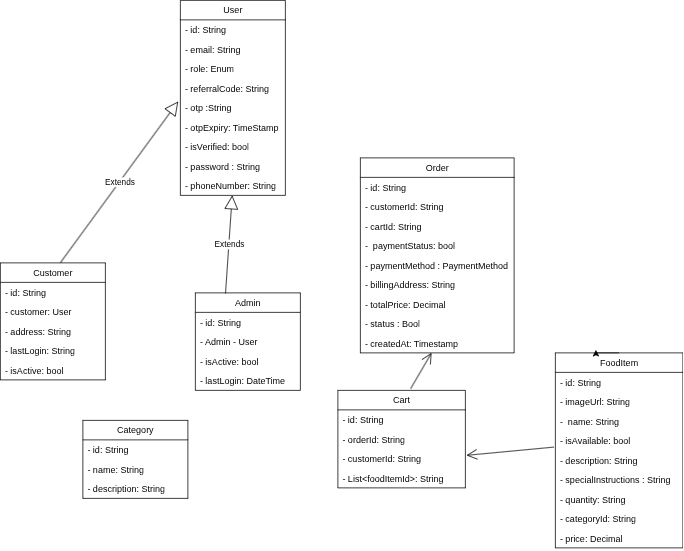

The diagram above was exported from draw.io. Its source (the exported page's mxGraphModel, read from the mxfile embedded in the PNG):
<mxGraphModel dx="2751" dy="2224" grid="1" gridSize="10" guides="1" tooltips="1" connect="1" arrows="1" fold="1" page="1" pageScale="1" pageWidth="850" pageHeight="1100" math="0" shadow="0">
  <root>
    <mxCell id="0" />
    <mxCell id="1" parent="0" />
    <mxCell id="lMxk179iuZsaPadwvuQO-1" value="Admin" style="swimlane;fontStyle=0;childLayout=stackLayout;horizontal=1;startSize=26;fillColor=none;horizontalStack=0;resizeParent=1;resizeParentMax=0;resizeLast=0;collapsible=1;marginBottom=0;whiteSpace=wrap;html=1;" parent="1" vertex="1">
      <mxGeometry x="150" y="300" width="140" height="130" as="geometry" />
    </mxCell>
    <mxCell id="lMxk179iuZsaPadwvuQO-2" value="- id: String" style="text;strokeColor=none;fillColor=none;align=left;verticalAlign=top;spacingLeft=4;spacingRight=4;overflow=hidden;rotatable=0;points=[[0,0.5],[1,0.5]];portConstraint=eastwest;whiteSpace=wrap;html=1;" parent="lMxk179iuZsaPadwvuQO-1" vertex="1">
      <mxGeometry y="26" width="140" height="26" as="geometry" />
    </mxCell>
    <mxCell id="P0Mz_pXRyQ5a7tOO-4u--1" value="- Admin - User" style="text;strokeColor=none;fillColor=none;align=left;verticalAlign=top;spacingLeft=4;spacingRight=4;overflow=hidden;rotatable=0;points=[[0,0.5],[1,0.5]];portConstraint=eastwest;whiteSpace=wrap;html=1;" parent="lMxk179iuZsaPadwvuQO-1" vertex="1">
      <mxGeometry y="52" width="140" height="26" as="geometry" />
    </mxCell>
    <mxCell id="lMxk179iuZsaPadwvuQO-5" value="- isActive: bool" style="text;strokeColor=none;fillColor=none;align=left;verticalAlign=top;spacingLeft=4;spacingRight=4;overflow=hidden;rotatable=0;points=[[0,0.5],[1,0.5]];portConstraint=eastwest;whiteSpace=wrap;html=1;" parent="lMxk179iuZsaPadwvuQO-1" vertex="1">
      <mxGeometry y="78" width="140" height="26" as="geometry" />
    </mxCell>
    <mxCell id="lMxk179iuZsaPadwvuQO-6" value="- lastLogin: DateTime" style="text;strokeColor=none;fillColor=none;align=left;verticalAlign=top;spacingLeft=4;spacingRight=4;overflow=hidden;rotatable=0;points=[[0,0.5],[1,0.5]];portConstraint=eastwest;whiteSpace=wrap;html=1;" parent="lMxk179iuZsaPadwvuQO-1" vertex="1">
      <mxGeometry y="104" width="140" height="26" as="geometry" />
    </mxCell>
    <mxCell id="lMxk179iuZsaPadwvuQO-8" value="&lt;div&gt;Customer&lt;/div&gt;" style="swimlane;fontStyle=0;childLayout=stackLayout;horizontal=1;startSize=26;fillColor=none;horizontalStack=0;resizeParent=1;resizeParentMax=0;resizeLast=0;collapsible=1;marginBottom=0;whiteSpace=wrap;html=1;" parent="1" vertex="1">
      <mxGeometry x="-110" y="260" width="140" height="156" as="geometry" />
    </mxCell>
    <mxCell id="lMxk179iuZsaPadwvuQO-9" value="- id: String" style="text;strokeColor=none;fillColor=none;align=left;verticalAlign=top;spacingLeft=4;spacingRight=4;overflow=hidden;rotatable=0;points=[[0,0.5],[1,0.5]];portConstraint=eastwest;whiteSpace=wrap;html=1;" parent="lMxk179iuZsaPadwvuQO-8" vertex="1">
      <mxGeometry y="26" width="140" height="26" as="geometry" />
    </mxCell>
    <mxCell id="lMxk179iuZsaPadwvuQO-43" value="- customer: User" style="text;strokeColor=none;fillColor=none;align=left;verticalAlign=top;spacingLeft=4;spacingRight=4;overflow=hidden;rotatable=0;points=[[0,0.5],[1,0.5]];portConstraint=eastwest;whiteSpace=wrap;html=1;" parent="lMxk179iuZsaPadwvuQO-8" vertex="1">
      <mxGeometry y="52" width="140" height="26" as="geometry" />
    </mxCell>
    <mxCell id="lMxk179iuZsaPadwvuQO-12" value="- address: String" style="text;strokeColor=none;fillColor=none;align=left;verticalAlign=top;spacingLeft=4;spacingRight=4;overflow=hidden;rotatable=0;points=[[0,0.5],[1,0.5]];portConstraint=eastwest;whiteSpace=wrap;html=1;" parent="lMxk179iuZsaPadwvuQO-8" vertex="1">
      <mxGeometry y="78" width="140" height="26" as="geometry" />
    </mxCell>
    <mxCell id="lMxk179iuZsaPadwvuQO-49" value="- lastLogin: String" style="text;strokeColor=none;fillColor=none;align=left;verticalAlign=top;spacingLeft=4;spacingRight=4;overflow=hidden;rotatable=0;points=[[0,0.5],[1,0.5]];portConstraint=eastwest;whiteSpace=wrap;html=1;" parent="lMxk179iuZsaPadwvuQO-8" vertex="1">
      <mxGeometry y="104" width="140" height="26" as="geometry" />
    </mxCell>
    <mxCell id="lMxk179iuZsaPadwvuQO-50" value="- isActive: bool" style="text;strokeColor=none;fillColor=none;align=left;verticalAlign=top;spacingLeft=4;spacingRight=4;overflow=hidden;rotatable=0;points=[[0,0.5],[1,0.5]];portConstraint=eastwest;whiteSpace=wrap;html=1;" parent="lMxk179iuZsaPadwvuQO-8" vertex="1">
      <mxGeometry y="130" width="140" height="26" as="geometry" />
    </mxCell>
    <mxCell id="lMxk179iuZsaPadwvuQO-17" value="User" style="swimlane;fontStyle=0;childLayout=stackLayout;horizontal=1;startSize=26;fillColor=none;horizontalStack=0;resizeParent=1;resizeParentMax=0;resizeLast=0;collapsible=1;marginBottom=0;whiteSpace=wrap;html=1;" parent="1" vertex="1">
      <mxGeometry x="130" y="-90" width="140" height="260" as="geometry" />
    </mxCell>
    <mxCell id="lMxk179iuZsaPadwvuQO-18" value="- id: String" style="text;strokeColor=none;fillColor=none;align=left;verticalAlign=top;spacingLeft=4;spacingRight=4;overflow=hidden;rotatable=0;points=[[0,0.5],[1,0.5]];portConstraint=eastwest;whiteSpace=wrap;html=1;" parent="lMxk179iuZsaPadwvuQO-17" vertex="1">
      <mxGeometry y="26" width="140" height="26" as="geometry" />
    </mxCell>
    <mxCell id="lMxk179iuZsaPadwvuQO-19" value="- email: String" style="text;strokeColor=none;fillColor=none;align=left;verticalAlign=top;spacingLeft=4;spacingRight=4;overflow=hidden;rotatable=0;points=[[0,0.5],[1,0.5]];portConstraint=eastwest;whiteSpace=wrap;html=1;" parent="lMxk179iuZsaPadwvuQO-17" vertex="1">
      <mxGeometry y="52" width="140" height="26" as="geometry" />
    </mxCell>
    <mxCell id="lMxk179iuZsaPadwvuQO-21" value="- role: Enum" style="text;strokeColor=none;fillColor=none;align=left;verticalAlign=top;spacingLeft=4;spacingRight=4;overflow=hidden;rotatable=0;points=[[0,0.5],[1,0.5]];portConstraint=eastwest;whiteSpace=wrap;html=1;" parent="lMxk179iuZsaPadwvuQO-17" vertex="1">
      <mxGeometry y="78" width="140" height="26" as="geometry" />
    </mxCell>
    <mxCell id="lMxk179iuZsaPadwvuQO-22" value="- referralCode: String" style="text;strokeColor=none;fillColor=none;align=left;verticalAlign=top;spacingLeft=4;spacingRight=4;overflow=hidden;rotatable=0;points=[[0,0.5],[1,0.5]];portConstraint=eastwest;whiteSpace=wrap;html=1;" parent="lMxk179iuZsaPadwvuQO-17" vertex="1">
      <mxGeometry y="104" width="140" height="26" as="geometry" />
    </mxCell>
    <mxCell id="lMxk179iuZsaPadwvuQO-23" value="- otp :String" style="text;strokeColor=none;fillColor=none;align=left;verticalAlign=top;spacingLeft=4;spacingRight=4;overflow=hidden;rotatable=0;points=[[0,0.5],[1,0.5]];portConstraint=eastwest;whiteSpace=wrap;html=1;" parent="lMxk179iuZsaPadwvuQO-17" vertex="1">
      <mxGeometry y="130" width="140" height="26" as="geometry" />
    </mxCell>
    <mxCell id="lMxk179iuZsaPadwvuQO-24" value="- otpExpiry: TimeStamp" style="text;strokeColor=none;fillColor=none;align=left;verticalAlign=top;spacingLeft=4;spacingRight=4;overflow=hidden;rotatable=0;points=[[0,0.5],[1,0.5]];portConstraint=eastwest;whiteSpace=wrap;html=1;" parent="lMxk179iuZsaPadwvuQO-17" vertex="1">
      <mxGeometry y="156" width="140" height="26" as="geometry" />
    </mxCell>
    <mxCell id="lMxk179iuZsaPadwvuQO-16" value="- isVerified: bool" style="text;strokeColor=none;fillColor=none;align=left;verticalAlign=top;spacingLeft=4;spacingRight=4;overflow=hidden;rotatable=0;points=[[0,0.5],[1,0.5]];portConstraint=eastwest;whiteSpace=wrap;html=1;" parent="lMxk179iuZsaPadwvuQO-17" vertex="1">
      <mxGeometry y="182" width="140" height="26" as="geometry" />
    </mxCell>
    <mxCell id="lMxk179iuZsaPadwvuQO-48" value="- password : String" style="text;strokeColor=none;fillColor=none;align=left;verticalAlign=top;spacingLeft=4;spacingRight=4;overflow=hidden;rotatable=0;points=[[0,0.5],[1,0.5]];portConstraint=eastwest;whiteSpace=wrap;html=1;" parent="lMxk179iuZsaPadwvuQO-17" vertex="1">
      <mxGeometry y="208" width="140" height="26" as="geometry" />
    </mxCell>
    <mxCell id="lMxk179iuZsaPadwvuQO-20" value="- phoneNumber: String" style="text;strokeColor=none;fillColor=none;align=left;verticalAlign=top;spacingLeft=4;spacingRight=4;overflow=hidden;rotatable=0;points=[[0,0.5],[1,0.5]];portConstraint=eastwest;whiteSpace=wrap;html=1;" parent="lMxk179iuZsaPadwvuQO-17" vertex="1">
      <mxGeometry y="234" width="140" height="26" as="geometry" />
    </mxCell>
    <mxCell id="lMxk179iuZsaPadwvuQO-25" value="FoodItem" style="swimlane;fontStyle=0;childLayout=stackLayout;horizontal=1;startSize=26;fillColor=none;horizontalStack=0;resizeParent=1;resizeParentMax=0;resizeLast=0;collapsible=1;marginBottom=0;whiteSpace=wrap;html=1;" parent="1" vertex="1">
      <mxGeometry x="630" y="380" width="170" height="260" as="geometry" />
    </mxCell>
    <mxCell id="lMxk179iuZsaPadwvuQO-26" value="- id: String" style="text;strokeColor=none;fillColor=none;align=left;verticalAlign=top;spacingLeft=4;spacingRight=4;overflow=hidden;rotatable=0;points=[[0,0.5],[1,0.5]];portConstraint=eastwest;whiteSpace=wrap;html=1;" parent="lMxk179iuZsaPadwvuQO-25" vertex="1">
      <mxGeometry y="26" width="170" height="26" as="geometry" />
    </mxCell>
    <mxCell id="P0Mz_pXRyQ5a7tOO-4u--13" value="- imageUrl: String" style="text;strokeColor=none;fillColor=none;align=left;verticalAlign=top;spacingLeft=4;spacingRight=4;overflow=hidden;rotatable=0;points=[[0,0.5],[1,0.5]];portConstraint=eastwest;whiteSpace=wrap;html=1;" parent="lMxk179iuZsaPadwvuQO-25" vertex="1">
      <mxGeometry y="52" width="170" height="26" as="geometry" />
    </mxCell>
    <mxCell id="lMxk179iuZsaPadwvuQO-27" value="-&amp;nbsp; name: String" style="text;strokeColor=none;fillColor=none;align=left;verticalAlign=top;spacingLeft=4;spacingRight=4;overflow=hidden;rotatable=0;points=[[0,0.5],[1,0.5]];portConstraint=eastwest;whiteSpace=wrap;html=1;" parent="lMxk179iuZsaPadwvuQO-25" vertex="1">
      <mxGeometry y="78" width="170" height="26" as="geometry" />
    </mxCell>
    <mxCell id="lMxk179iuZsaPadwvuQO-29" value="- isAvailable: bool" style="text;strokeColor=none;fillColor=none;align=left;verticalAlign=top;spacingLeft=4;spacingRight=4;overflow=hidden;rotatable=0;points=[[0,0.5],[1,0.5]];portConstraint=eastwest;whiteSpace=wrap;html=1;" parent="lMxk179iuZsaPadwvuQO-25" vertex="1">
      <mxGeometry y="104" width="170" height="26" as="geometry" />
    </mxCell>
    <mxCell id="lMxk179iuZsaPadwvuQO-30" value="- description: String" style="text;strokeColor=none;fillColor=none;align=left;verticalAlign=top;spacingLeft=4;spacingRight=4;overflow=hidden;rotatable=0;points=[[0,0.5],[1,0.5]];portConstraint=eastwest;whiteSpace=wrap;html=1;" parent="lMxk179iuZsaPadwvuQO-25" vertex="1">
      <mxGeometry y="130" width="170" height="26" as="geometry" />
    </mxCell>
    <mxCell id="P0Mz_pXRyQ5a7tOO-4u--16" value="- specialInstructions : String" style="text;strokeColor=none;fillColor=none;align=left;verticalAlign=top;spacingLeft=4;spacingRight=4;overflow=hidden;rotatable=0;points=[[0,0.5],[1,0.5]];portConstraint=eastwest;whiteSpace=wrap;html=1;" parent="lMxk179iuZsaPadwvuQO-25" vertex="1">
      <mxGeometry y="156" width="170" height="26" as="geometry" />
    </mxCell>
    <mxCell id="P0Mz_pXRyQ5a7tOO-4u--15" value="- quantity: String" style="text;strokeColor=none;fillColor=none;align=left;verticalAlign=top;spacingLeft=4;spacingRight=4;overflow=hidden;rotatable=0;points=[[0,0.5],[1,0.5]];portConstraint=eastwest;whiteSpace=wrap;html=1;" parent="lMxk179iuZsaPadwvuQO-25" vertex="1">
      <mxGeometry y="182" width="170" height="26" as="geometry" />
    </mxCell>
    <mxCell id="P0Mz_pXRyQ5a7tOO-4u--14" value="- categoryId: String" style="text;strokeColor=none;fillColor=none;align=left;verticalAlign=top;spacingLeft=4;spacingRight=4;overflow=hidden;rotatable=0;points=[[0,0.5],[1,0.5]];portConstraint=eastwest;whiteSpace=wrap;html=1;" parent="lMxk179iuZsaPadwvuQO-25" vertex="1">
      <mxGeometry y="208" width="170" height="26" as="geometry" />
    </mxCell>
    <mxCell id="lMxk179iuZsaPadwvuQO-28" value="- price: Decimal" style="text;strokeColor=none;fillColor=none;align=left;verticalAlign=top;spacingLeft=4;spacingRight=4;overflow=hidden;rotatable=0;points=[[0,0.5],[1,0.5]];portConstraint=eastwest;whiteSpace=wrap;html=1;" parent="lMxk179iuZsaPadwvuQO-25" vertex="1">
      <mxGeometry y="234" width="170" height="26" as="geometry" />
    </mxCell>
    <mxCell id="lMxk179iuZsaPadwvuQO-31" value="Order" style="swimlane;fontStyle=0;childLayout=stackLayout;horizontal=1;startSize=26;fillColor=none;horizontalStack=0;resizeParent=1;resizeParentMax=0;resizeLast=0;collapsible=1;marginBottom=0;whiteSpace=wrap;html=1;" parent="1" vertex="1">
      <mxGeometry x="370" y="120" width="205" height="260" as="geometry" />
    </mxCell>
    <mxCell id="lMxk179iuZsaPadwvuQO-32" value="- id: String" style="text;strokeColor=none;fillColor=none;align=left;verticalAlign=top;spacingLeft=4;spacingRight=4;overflow=hidden;rotatable=0;points=[[0,0.5],[1,0.5]];portConstraint=eastwest;whiteSpace=wrap;html=1;" parent="lMxk179iuZsaPadwvuQO-31" vertex="1">
      <mxGeometry y="26" width="205" height="26" as="geometry" />
    </mxCell>
    <mxCell id="lMxk179iuZsaPadwvuQO-33" value="- customerId: String" style="text;strokeColor=none;fillColor=none;align=left;verticalAlign=top;spacingLeft=4;spacingRight=4;overflow=hidden;rotatable=0;points=[[0,0.5],[1,0.5]];portConstraint=eastwest;whiteSpace=wrap;html=1;" parent="lMxk179iuZsaPadwvuQO-31" vertex="1">
      <mxGeometry y="52" width="205" height="26" as="geometry" />
    </mxCell>
    <mxCell id="P0Mz_pXRyQ5a7tOO-4u--3" value="- cartId: String" style="text;strokeColor=none;fillColor=none;align=left;verticalAlign=top;spacingLeft=4;spacingRight=4;overflow=hidden;rotatable=0;points=[[0,0.5],[1,0.5]];portConstraint=eastwest;whiteSpace=wrap;html=1;" parent="lMxk179iuZsaPadwvuQO-31" vertex="1">
      <mxGeometry y="78" width="205" height="26" as="geometry" />
    </mxCell>
    <mxCell id="P0Mz_pXRyQ5a7tOO-4u--21" value="-&amp;nbsp; paymentStatus: bool" style="text;strokeColor=none;fillColor=none;align=left;verticalAlign=top;spacingLeft=4;spacingRight=4;overflow=hidden;rotatable=0;points=[[0,0.5],[1,0.5]];portConstraint=eastwest;whiteSpace=wrap;html=1;" parent="lMxk179iuZsaPadwvuQO-31" vertex="1">
      <mxGeometry y="104" width="205" height="26" as="geometry" />
    </mxCell>
    <mxCell id="P0Mz_pXRyQ5a7tOO-4u--4" value="- paymentMethod : PaymentMethod" style="text;strokeColor=none;fillColor=none;align=left;verticalAlign=top;spacingLeft=4;spacingRight=4;overflow=hidden;rotatable=0;points=[[0,0.5],[1,0.5]];portConstraint=eastwest;whiteSpace=wrap;html=1;" parent="lMxk179iuZsaPadwvuQO-31" vertex="1">
      <mxGeometry y="130" width="205" height="26" as="geometry" />
    </mxCell>
    <mxCell id="P0Mz_pXRyQ5a7tOO-4u--5" value="- billingAddress: String" style="text;strokeColor=none;fillColor=none;align=left;verticalAlign=top;spacingLeft=4;spacingRight=4;overflow=hidden;rotatable=0;points=[[0,0.5],[1,0.5]];portConstraint=eastwest;whiteSpace=wrap;html=1;" parent="lMxk179iuZsaPadwvuQO-31" vertex="1">
      <mxGeometry y="156" width="205" height="26" as="geometry" />
    </mxCell>
    <mxCell id="lMxk179iuZsaPadwvuQO-34" value="- totalPrice: Decimal" style="text;strokeColor=none;fillColor=none;align=left;verticalAlign=top;spacingLeft=4;spacingRight=4;overflow=hidden;rotatable=0;points=[[0,0.5],[1,0.5]];portConstraint=eastwest;whiteSpace=wrap;html=1;" parent="lMxk179iuZsaPadwvuQO-31" vertex="1">
      <mxGeometry y="182" width="205" height="26" as="geometry" />
    </mxCell>
    <mxCell id="lMxk179iuZsaPadwvuQO-35" value="- status : Bool" style="text;strokeColor=none;fillColor=none;align=left;verticalAlign=top;spacingLeft=4;spacingRight=4;overflow=hidden;rotatable=0;points=[[0,0.5],[1,0.5]];portConstraint=eastwest;whiteSpace=wrap;html=1;" parent="lMxk179iuZsaPadwvuQO-31" vertex="1">
      <mxGeometry y="208" width="205" height="26" as="geometry" />
    </mxCell>
    <mxCell id="lMxk179iuZsaPadwvuQO-36" value="- createdAt: Timestamp" style="text;strokeColor=none;fillColor=none;align=left;verticalAlign=top;spacingLeft=4;spacingRight=4;overflow=hidden;rotatable=0;points=[[0,0.5],[1,0.5]];portConstraint=eastwest;whiteSpace=wrap;html=1;" parent="lMxk179iuZsaPadwvuQO-31" vertex="1">
      <mxGeometry y="234" width="205" height="26" as="geometry" />
    </mxCell>
    <mxCell id="lMxk179iuZsaPadwvuQO-37" value="&lt;div&gt;Cart&lt;/div&gt;" style="swimlane;fontStyle=0;childLayout=stackLayout;horizontal=1;startSize=26;fillColor=none;horizontalStack=0;resizeParent=1;resizeParentMax=0;resizeLast=0;collapsible=1;marginBottom=0;whiteSpace=wrap;html=1;" parent="1" vertex="1">
      <mxGeometry x="340" y="430" width="170" height="130" as="geometry" />
    </mxCell>
    <mxCell id="lMxk179iuZsaPadwvuQO-38" value="- id: String" style="text;strokeColor=none;fillColor=none;align=left;verticalAlign=top;spacingLeft=4;spacingRight=4;overflow=hidden;rotatable=0;points=[[0,0.5],[1,0.5]];portConstraint=eastwest;whiteSpace=wrap;html=1;" parent="lMxk179iuZsaPadwvuQO-37" vertex="1">
      <mxGeometry y="26" width="170" height="26" as="geometry" />
    </mxCell>
    <mxCell id="lMxk179iuZsaPadwvuQO-39" value="- orderId: String" style="text;strokeColor=none;fillColor=none;align=left;verticalAlign=top;spacingLeft=4;spacingRight=4;overflow=hidden;rotatable=0;points=[[0,0.5],[1,0.5]];portConstraint=eastwest;whiteSpace=wrap;html=1;" parent="lMxk179iuZsaPadwvuQO-37" vertex="1">
      <mxGeometry y="52" width="170" height="26" as="geometry" />
    </mxCell>
    <mxCell id="lMxk179iuZsaPadwvuQO-40" value="- customerId: String" style="text;strokeColor=none;fillColor=none;align=left;verticalAlign=top;spacingLeft=4;spacingRight=4;overflow=hidden;rotatable=0;points=[[0,0.5],[1,0.5]];portConstraint=eastwest;whiteSpace=wrap;html=1;" parent="lMxk179iuZsaPadwvuQO-37" vertex="1">
      <mxGeometry y="78" width="170" height="26" as="geometry" />
    </mxCell>
    <mxCell id="lMxk179iuZsaPadwvuQO-41" value="- List&amp;lt;foodItemId&amp;gt;: String" style="text;strokeColor=none;fillColor=none;align=left;verticalAlign=top;spacingLeft=4;spacingRight=4;overflow=hidden;rotatable=0;points=[[0,0.5],[1,0.5]];portConstraint=eastwest;whiteSpace=wrap;html=1;" parent="lMxk179iuZsaPadwvuQO-37" vertex="1">
      <mxGeometry y="104" width="170" height="26" as="geometry" />
    </mxCell>
    <mxCell id="lMxk179iuZsaPadwvuQO-44" value="Extends" style="endArrow=block;endSize=16;endFill=0;html=1;rounded=0;exitX=0.572;exitY=-0.002;exitDx=0;exitDy=0;exitPerimeter=0;entryX=-0.021;entryY=0.188;entryDx=0;entryDy=0;entryPerimeter=0;" parent="1" source="lMxk179iuZsaPadwvuQO-8" target="lMxk179iuZsaPadwvuQO-23" edge="1">
      <mxGeometry width="160" relative="1" as="geometry">
        <mxPoint x="450" y="460" as="sourcePoint" />
        <mxPoint x="610" y="460" as="targetPoint" />
      </mxGeometry>
    </mxCell>
    <mxCell id="P0Mz_pXRyQ5a7tOO-4u--2" value="Extends" style="endArrow=block;endSize=16;endFill=0;html=1;rounded=0;exitX=0.287;exitY=0.005;exitDx=0;exitDy=0;exitPerimeter=0;" parent="1" source="lMxk179iuZsaPadwvuQO-1" target="lMxk179iuZsaPadwvuQO-20" edge="1">
      <mxGeometry width="160" relative="1" as="geometry">
        <mxPoint x="220" y="230" as="sourcePoint" />
        <mxPoint x="380" y="230" as="targetPoint" />
      </mxGeometry>
    </mxCell>
    <mxCell id="P0Mz_pXRyQ5a7tOO-4u--7" value="" style="endArrow=open;endFill=1;endSize=12;html=1;rounded=0;entryX=1.009;entryY=0.332;entryDx=0;entryDy=0;entryPerimeter=0;exitX=-0.011;exitY=0.832;exitDx=0;exitDy=0;exitPerimeter=0;" parent="1" source="lMxk179iuZsaPadwvuQO-29" target="lMxk179iuZsaPadwvuQO-40" edge="1">
      <mxGeometry width="160" relative="1" as="geometry">
        <mxPoint x="650" y="550" as="sourcePoint" />
        <mxPoint x="590" y="460" as="targetPoint" />
      </mxGeometry>
    </mxCell>
    <mxCell id="P0Mz_pXRyQ5a7tOO-4u--8" value="" style="endArrow=open;endFill=1;endSize=12;html=1;rounded=0;exitX=0.571;exitY=-0.018;exitDx=0;exitDy=0;exitPerimeter=0;" parent="1" source="lMxk179iuZsaPadwvuQO-37" target="lMxk179iuZsaPadwvuQO-36" edge="1">
      <mxGeometry width="160" relative="1" as="geometry">
        <mxPoint x="470" y="390" as="sourcePoint" />
        <mxPoint x="630" y="390" as="targetPoint" />
      </mxGeometry>
    </mxCell>
    <mxCell id="P0Mz_pXRyQ5a7tOO-4u--9" value="Category" style="swimlane;fontStyle=0;childLayout=stackLayout;horizontal=1;startSize=26;fillColor=none;horizontalStack=0;resizeParent=1;resizeParentMax=0;resizeLast=0;collapsible=1;marginBottom=0;whiteSpace=wrap;html=1;" parent="1" vertex="1">
      <mxGeometry y="470" width="140" height="104" as="geometry" />
    </mxCell>
    <mxCell id="P0Mz_pXRyQ5a7tOO-4u--10" value="- id: String" style="text;strokeColor=none;fillColor=none;align=left;verticalAlign=top;spacingLeft=4;spacingRight=4;overflow=hidden;rotatable=0;points=[[0,0.5],[1,0.5]];portConstraint=eastwest;whiteSpace=wrap;html=1;" parent="P0Mz_pXRyQ5a7tOO-4u--9" vertex="1">
      <mxGeometry y="26" width="140" height="26" as="geometry" />
    </mxCell>
    <mxCell id="P0Mz_pXRyQ5a7tOO-4u--11" value="- name: String" style="text;strokeColor=none;fillColor=none;align=left;verticalAlign=top;spacingLeft=4;spacingRight=4;overflow=hidden;rotatable=0;points=[[0,0.5],[1,0.5]];portConstraint=eastwest;whiteSpace=wrap;html=1;" parent="P0Mz_pXRyQ5a7tOO-4u--9" vertex="1">
      <mxGeometry y="52" width="140" height="26" as="geometry" />
    </mxCell>
    <mxCell id="P0Mz_pXRyQ5a7tOO-4u--12" value="- description: String" style="text;strokeColor=none;fillColor=none;align=left;verticalAlign=top;spacingLeft=4;spacingRight=4;overflow=hidden;rotatable=0;points=[[0,0.5],[1,0.5]];portConstraint=eastwest;whiteSpace=wrap;html=1;" parent="P0Mz_pXRyQ5a7tOO-4u--9" vertex="1">
      <mxGeometry y="78" width="140" height="26" as="geometry" />
    </mxCell>
    <mxCell id="jTi2_nNIGp3FkPsECedV-1" style="edgeStyle=orthogonalEdgeStyle;rounded=0;orthogonalLoop=1;jettySize=auto;html=1;exitX=0.5;exitY=0;exitDx=0;exitDy=0;entryX=0.318;entryY=-0.015;entryDx=0;entryDy=0;entryPerimeter=0;" parent="1" source="lMxk179iuZsaPadwvuQO-25" target="lMxk179iuZsaPadwvuQO-25" edge="1">
      <mxGeometry relative="1" as="geometry" />
    </mxCell>
  </root>
</mxGraphModel>